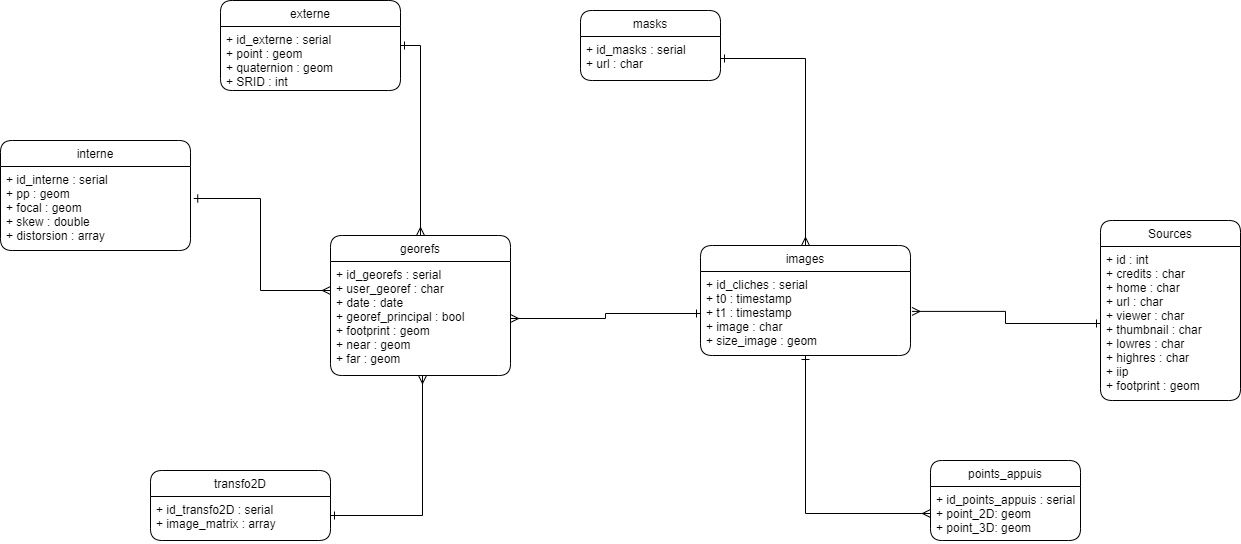

The diagram above was exported from draw.io. Its source (the exported page's mxGraphModel, read from the mxfile embedded in the PNG):
<mxGraphModel dx="2692" dy="547" grid="1" gridSize="10" guides="1" tooltips="1" connect="1" arrows="1" fold="1" page="1" pageScale="1" pageWidth="827" pageHeight="1169" math="0" shadow="0">
  <root>
    <mxCell id="WIyWlLk6GJQsqaUBKTNV-0" />
    <mxCell id="WIyWlLk6GJQsqaUBKTNV-1" parent="WIyWlLk6GJQsqaUBKTNV-0" />
    <mxCell id="IIozmh8vGt018CcwxYpT-12" style="edgeStyle=orthogonalEdgeStyle;rounded=0;orthogonalLoop=1;jettySize=auto;html=1;startArrow=ERone;startFill=0;endArrow=ERmany;endFill=0;" parent="WIyWlLk6GJQsqaUBKTNV-1" source="pAo_DXgDJALzNGYc-Boo-2" target="IIozmh8vGt018CcwxYpT-9" edge="1">
      <mxGeometry relative="1" as="geometry" />
    </mxCell>
    <mxCell id="IIozmh8vGt018CcwxYpT-14" style="edgeStyle=orthogonalEdgeStyle;rounded=0;orthogonalLoop=1;jettySize=auto;html=1;startArrow=ERmany;startFill=0;endArrow=ERone;endFill=0;" parent="WIyWlLk6GJQsqaUBKTNV-1" source="pAo_DXgDJALzNGYc-Boo-2" target="pAo_DXgDJALzNGYc-Boo-14" edge="1">
      <mxGeometry relative="1" as="geometry" />
    </mxCell>
    <mxCell id="pAo_DXgDJALzNGYc-Boo-2" value="images" style="swimlane;fontStyle=0;childLayout=stackLayout;horizontal=1;startSize=26;fillColor=none;horizontalStack=0;resizeParent=1;resizeParentMax=0;resizeLast=0;collapsible=1;marginBottom=0;rounded=1;" parent="WIyWlLk6GJQsqaUBKTNV-1" vertex="1">
      <mxGeometry x="-200" y="395" width="210" height="110" as="geometry" />
    </mxCell>
    <mxCell id="pAo_DXgDJALzNGYc-Boo-3" value="+ id_cliches : serial&#10;+ t0 : timestamp&#10;+ t1 : timestamp&#10;+ image : char&#10;+ size_image : geom&#10;" style="text;strokeColor=none;fillColor=none;align=left;verticalAlign=top;spacingLeft=4;spacingRight=4;overflow=hidden;rotatable=0;points=[[0,0.5],[1,0.5]];portConstraint=eastwest;" parent="pAo_DXgDJALzNGYc-Boo-2" vertex="1">
      <mxGeometry y="26" width="210" height="84" as="geometry" />
    </mxCell>
    <mxCell id="pAo_DXgDJALzNGYc-Boo-13" value="masks" style="swimlane;fontStyle=0;childLayout=stackLayout;horizontal=1;startSize=26;horizontalStack=0;resizeParent=1;resizeParentMax=0;resizeLast=0;collapsible=1;marginBottom=0;rounded=1;" parent="WIyWlLk6GJQsqaUBKTNV-1" vertex="1">
      <mxGeometry x="-320" y="160" width="140" height="70" as="geometry" />
    </mxCell>
    <mxCell id="pAo_DXgDJALzNGYc-Boo-14" value="+ id_masks : serial&#10;+ url : char" style="text;strokeColor=none;fillColor=none;align=left;verticalAlign=top;spacingLeft=4;spacingRight=4;overflow=hidden;rotatable=0;points=[[0,0.5],[1,0.5]];portConstraint=eastwest;" parent="pAo_DXgDJALzNGYc-Boo-13" vertex="1">
      <mxGeometry y="26" width="140" height="44" as="geometry" />
    </mxCell>
    <mxCell id="pAo_DXgDJALzNGYc-Boo-17" value="georefs" style="swimlane;fontStyle=0;childLayout=stackLayout;horizontal=1;startSize=26;fillColor=none;horizontalStack=0;resizeParent=1;resizeParentMax=0;resizeLast=0;collapsible=1;marginBottom=0;rounded=1;" parent="WIyWlLk6GJQsqaUBKTNV-1" vertex="1">
      <mxGeometry x="-570" y="385" width="180" height="140" as="geometry" />
    </mxCell>
    <mxCell id="pAo_DXgDJALzNGYc-Boo-18" value="+ id_georefs : serial&#10;+ user_georef : char &#10;+ date : date&#10;+ georef_principal : bool&#10;+ footprint : geom&#10;+ near : geom&#10;+ far : geom&#10;&#10;&#10;" style="text;strokeColor=none;fillColor=none;align=left;verticalAlign=top;spacingLeft=4;spacingRight=4;overflow=hidden;rotatable=0;points=[[0,0.5],[1,0.5]];portConstraint=eastwest;" parent="pAo_DXgDJALzNGYc-Boo-17" vertex="1">
      <mxGeometry y="26" width="180" height="114" as="geometry" />
    </mxCell>
    <mxCell id="IIozmh8vGt018CcwxYpT-8" value="points_appuis" style="swimlane;fontStyle=0;childLayout=stackLayout;horizontal=1;startSize=26;fillColor=none;horizontalStack=0;resizeParent=1;resizeParentMax=0;resizeLast=0;collapsible=1;marginBottom=0;rounded=1;" parent="WIyWlLk6GJQsqaUBKTNV-1" vertex="1">
      <mxGeometry x="30" y="610" width="150" height="80" as="geometry" />
    </mxCell>
    <mxCell id="IIozmh8vGt018CcwxYpT-9" value="+ id_points_appuis : serial&#10;+ point_2D: geom&#10;+ point_3D: geom" style="text;strokeColor=none;fillColor=none;align=left;verticalAlign=top;spacingLeft=4;spacingRight=4;overflow=hidden;rotatable=0;points=[[0,0.5],[1,0.5]];portConstraint=eastwest;" parent="IIozmh8vGt018CcwxYpT-8" vertex="1">
      <mxGeometry y="26" width="150" height="54" as="geometry" />
    </mxCell>
    <mxCell id="RHftiMA5U2Up-40rkLmc-7" style="edgeStyle=orthogonalEdgeStyle;rounded=0;orthogonalLoop=1;jettySize=auto;html=1;startArrow=ERmany;startFill=0;endArrow=ERone;endFill=0;exitX=0.5;exitY=0;exitDx=0;exitDy=0;entryX=1;entryY=0.5;entryDx=0;entryDy=0;" parent="WIyWlLk6GJQsqaUBKTNV-1" source="pAo_DXgDJALzNGYc-Boo-17" target="LTRCfExKPjvZQMvG5gFC-13" edge="1">
      <mxGeometry relative="1" as="geometry">
        <mxPoint x="-264.9411764705883" y="191.94" as="sourcePoint" />
        <mxPoint x="-550" y="190" as="targetPoint" />
      </mxGeometry>
    </mxCell>
    <mxCell id="LTRCfExKPjvZQMvG5gFC-0" value="Sources" style="swimlane;fontStyle=0;childLayout=stackLayout;horizontal=1;startSize=26;fillColor=none;horizontalStack=0;resizeParent=1;resizeParentMax=0;resizeLast=0;collapsible=1;marginBottom=0;rounded=1;" parent="WIyWlLk6GJQsqaUBKTNV-1" vertex="1">
      <mxGeometry x="200" y="370" width="140" height="180" as="geometry" />
    </mxCell>
    <mxCell id="LTRCfExKPjvZQMvG5gFC-1" value="+ id : int&#10;+ credits : char&#10;+ home : char&#10;+ url : char&#10;+ viewer : char&#10;+ thumbnail : char&#10;+ lowres : char&#10;+ highres : char&#10;+ iip&#10;+ footprint : geom&#10;" style="text;strokeColor=none;fillColor=none;align=left;verticalAlign=top;spacingLeft=4;spacingRight=4;overflow=hidden;rotatable=0;points=[[0,0.5],[1,0.5]];portConstraint=eastwest;" parent="LTRCfExKPjvZQMvG5gFC-0" vertex="1">
      <mxGeometry y="26" width="140" height="154" as="geometry" />
    </mxCell>
    <mxCell id="LTRCfExKPjvZQMvG5gFC-3" style="edgeStyle=orthogonalEdgeStyle;rounded=0;orthogonalLoop=1;jettySize=auto;html=1;startArrow=ERmany;startFill=0;endArrow=ERone;endFill=0;exitX=1.007;exitY=0.475;exitDx=0;exitDy=0;entryX=0;entryY=0.5;entryDx=0;entryDy=0;exitPerimeter=0;" parent="WIyWlLk6GJQsqaUBKTNV-1" source="pAo_DXgDJALzNGYc-Boo-3" target="LTRCfExKPjvZQMvG5gFC-1" edge="1">
      <mxGeometry relative="1" as="geometry">
        <mxPoint x="200" y="362.5" as="sourcePoint" />
        <mxPoint x="150" y="217.5" as="targetPoint" />
      </mxGeometry>
    </mxCell>
    <mxCell id="LTRCfExKPjvZQMvG5gFC-4" style="edgeStyle=orthogonalEdgeStyle;rounded=0;orthogonalLoop=1;jettySize=auto;html=1;startArrow=ERmany;startFill=0;endArrow=ERone;endFill=0;exitX=1;exitY=0.5;exitDx=0;exitDy=0;entryX=0;entryY=0.5;entryDx=0;entryDy=0;" parent="WIyWlLk6GJQsqaUBKTNV-1" source="pAo_DXgDJALzNGYc-Boo-18" target="pAo_DXgDJALzNGYc-Boo-3" edge="1">
      <mxGeometry relative="1" as="geometry">
        <mxPoint x="-250" y="530" as="sourcePoint" />
        <mxPoint x="-300" y="385" as="targetPoint" />
      </mxGeometry>
    </mxCell>
    <mxCell id="LTRCfExKPjvZQMvG5gFC-7" value="transfo2D" style="swimlane;fontStyle=0;childLayout=stackLayout;horizontal=1;startSize=26;fillColor=none;horizontalStack=0;resizeParent=1;resizeParentMax=0;resizeLast=0;collapsible=1;marginBottom=0;rounded=1;" parent="WIyWlLk6GJQsqaUBKTNV-1" vertex="1">
      <mxGeometry x="-750" y="620" width="180" height="70" as="geometry" />
    </mxCell>
    <mxCell id="LTRCfExKPjvZQMvG5gFC-8" value="+ id_transfo2D : serial&#10;+ image_matrix : array&#10;" style="text;strokeColor=none;fillColor=none;align=left;verticalAlign=top;spacingLeft=4;spacingRight=4;overflow=hidden;rotatable=0;points=[[0,0.5],[1,0.5]];portConstraint=eastwest;" parent="LTRCfExKPjvZQMvG5gFC-7" vertex="1">
      <mxGeometry y="26" width="180" height="44" as="geometry" />
    </mxCell>
    <mxCell id="LTRCfExKPjvZQMvG5gFC-13" value="externe" style="swimlane;fontStyle=0;childLayout=stackLayout;horizontal=1;startSize=26;fillColor=none;horizontalStack=0;resizeParent=1;resizeParentMax=0;resizeLast=0;collapsible=1;marginBottom=0;rounded=1;" parent="WIyWlLk6GJQsqaUBKTNV-1" vertex="1">
      <mxGeometry x="-680" y="150" width="180" height="90" as="geometry" />
    </mxCell>
    <mxCell id="LTRCfExKPjvZQMvG5gFC-14" value="+ id_externe : serial&#10;+ point : geom&#10;+ quaternion : geom&#10;+ SRID : int" style="text;strokeColor=none;fillColor=none;align=left;verticalAlign=top;spacingLeft=4;spacingRight=4;overflow=hidden;rotatable=0;points=[[0,0.5],[1,0.5]];portConstraint=eastwest;" parent="LTRCfExKPjvZQMvG5gFC-13" vertex="1">
      <mxGeometry y="26" width="180" height="64" as="geometry" />
    </mxCell>
    <mxCell id="LTRCfExKPjvZQMvG5gFC-15" value="interne" style="swimlane;fontStyle=0;childLayout=stackLayout;horizontal=1;startSize=26;fillColor=none;horizontalStack=0;resizeParent=1;resizeParentMax=0;resizeLast=0;collapsible=1;marginBottom=0;rounded=1;" parent="WIyWlLk6GJQsqaUBKTNV-1" vertex="1">
      <mxGeometry x="-900" y="290" width="190" height="110" as="geometry" />
    </mxCell>
    <mxCell id="LTRCfExKPjvZQMvG5gFC-16" value="+ id_interne : serial&#10;+ pp : geom&#10;+ focal : geom&#10;+ skew : double&#10;+ distorsion : array" style="text;strokeColor=none;fillColor=none;align=left;verticalAlign=top;spacingLeft=4;spacingRight=4;overflow=hidden;rotatable=0;points=[[0,0.5],[1,0.5]];portConstraint=eastwest;" parent="LTRCfExKPjvZQMvG5gFC-15" vertex="1">
      <mxGeometry y="26" width="190" height="84" as="geometry" />
    </mxCell>
    <mxCell id="LTRCfExKPjvZQMvG5gFC-17" style="edgeStyle=orthogonalEdgeStyle;rounded=0;orthogonalLoop=1;jettySize=auto;html=1;startArrow=ERmany;startFill=0;endArrow=ERone;endFill=0;exitX=0.5;exitY=0;exitDx=0;exitDy=0;entryX=1.017;entryY=0.381;entryDx=0;entryDy=0;entryPerimeter=0;" parent="WIyWlLk6GJQsqaUBKTNV-1" target="LTRCfExKPjvZQMvG5gFC-16" edge="1">
      <mxGeometry relative="1" as="geometry">
        <mxPoint x="-570" y="440" as="sourcePoint" />
        <mxPoint x="-640" y="280" as="targetPoint" />
        <Array as="points">
          <mxPoint x="-640" y="440" />
          <mxPoint x="-640" y="348" />
        </Array>
      </mxGeometry>
    </mxCell>
    <mxCell id="LTRCfExKPjvZQMvG5gFC-18" style="edgeStyle=orthogonalEdgeStyle;rounded=0;orthogonalLoop=1;jettySize=auto;html=1;startArrow=ERmany;startFill=0;endArrow=ERone;endFill=0;" parent="WIyWlLk6GJQsqaUBKTNV-1" source="pAo_DXgDJALzNGYc-Boo-18" target="LTRCfExKPjvZQMvG5gFC-7" edge="1">
      <mxGeometry relative="1" as="geometry">
        <mxPoint x="-480" y="520" as="sourcePoint" />
        <mxPoint x="-600" y="505" as="targetPoint" />
        <Array as="points">
          <mxPoint x="-478" y="665" />
        </Array>
      </mxGeometry>
    </mxCell>
  </root>
</mxGraphModel>